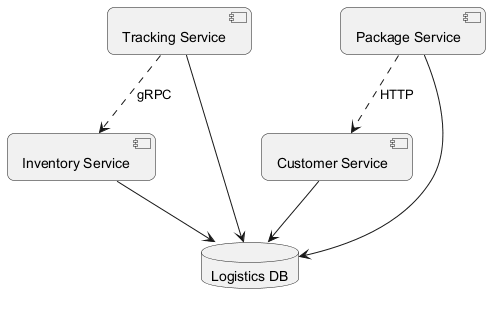

The diagram above was rendered by PlantUML. Its source (embedded in the PNG):
@startuml
skinparam backgroundColor #FFFFFF
skinparam roundCorner 15
component "Inventory Service" as C_InventoryService
component "Tracking Service" as C_TrackingService
component "Package Service" as C_PackageService
component "Customer Service" as C_CustomerService
database "Logistics DB" as DB_logistics
C_InventoryService --> DB_logistics
C_TrackingService --> DB_logistics
C_PackageService --> DB_logistics
C_CustomerService --> DB_logistics
C_PackageService ..> C_CustomerService : HTTP
C_TrackingService ..> C_InventoryService : gRPC
@enduml